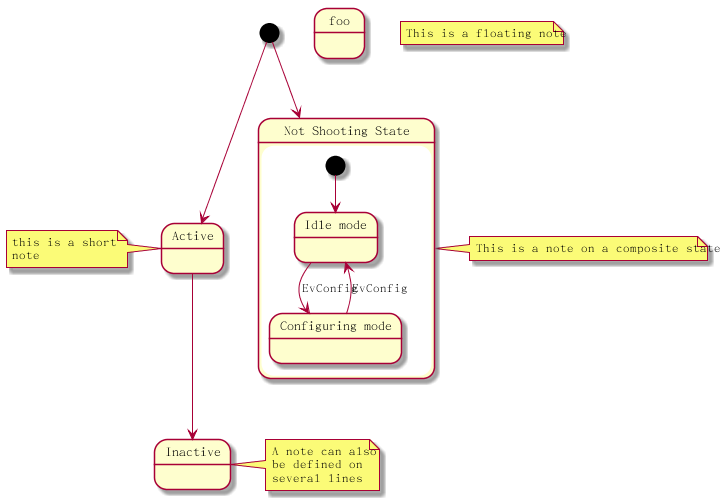

The diagram above was rendered by PlantUML. Its source (embedded in the PNG):
@startuml

[*] --> Active
Active --> Inactive

note left of Active : this is a short \nnote

note right of Inactive
A note can also
be defined on
several lines
end note

state foo
note "This is a floating note" as N1

[*] --> NotShooting

state "Not Shooting State" as NotShooting {
state "Idle mode" as Idle
state "Configuring mode" as Configuring
[*] --> Idle
Idle --> Configuring : EvConfig
Configuring --> Idle : EvConfig
}

note right of NotShooting : This is a note on a composite state

@enduml